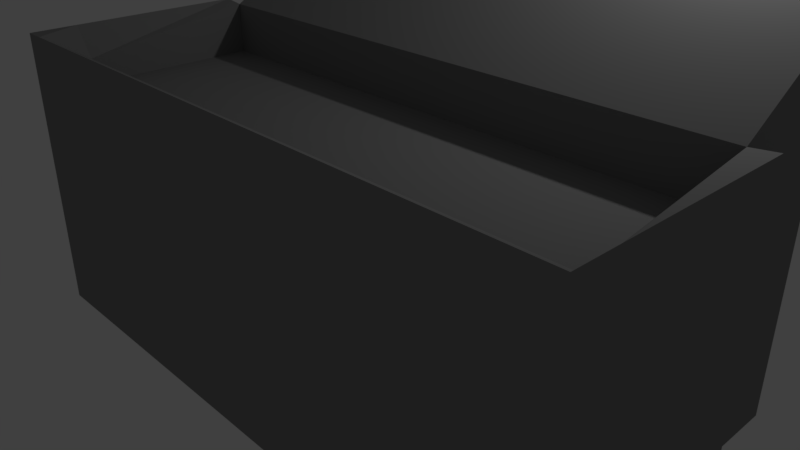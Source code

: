 # Source: Reol.blend  (saved by Blender 2.79.0; exported with 4.5.12 LTS)
import bpy
from mathutils import Matrix  # noqa: F401  (used for matrix-valued properties, if any)

bpy.ops.wm.read_factory_settings(use_empty=True)
scene = bpy.context.scene
scene.name = 'Scene'

# ---- collections
col_collection_1 = bpy.data.collections.new('Collection 1'); scene.collection.children.link(col_collection_1)

# ---- materials (node trees are filled in below, after node groups)
mat_material = bpy.data.materials.new('Material')
mat_material.alpha_threshold = 0.0
mat_material.use_transparent_shadow = False
mat_material.diffuse_color = (0.2564, 0.2564, 0.2564, 1.0)
mat_material.roughness = 0.5
mat_material.line_color = (0.0, 0.0, 0.0, 1.0)

# ---- material node trees

# ---- world
world_world = bpy.data.worlds.new('World'); scene.world = world_world
world_world.color = (0.05088, 0.05088, 0.05088)
world_world.use_sun_shadow = False
world_world.sun_shadow_jitter_overblur = 0.0
world_world.cycles.sampling_method = 'MANUAL'

# ---- cameras
cam_camera = bpy.data.cameras.new('Camera')
cam_camera.clip_end = 100.0
cam_camera.lens = 35.0
cam_camera.sensor_width = 32.0
cam_camera.sensor_height = 18.0
cam_camera.ortho_scale = 7.314
cam_camera.dof.focus_distance = 0.0
cam_camera.dof.aperture_fstop = 128.0

# ---- lights
light_lamp = bpy.data.lights.new('Lamp', 'POINT')
light_lamp.transmission_factor = 0.0
light_lamp.cutoff_distance = 30.0
light_lamp.energy = 100.0
light_lamp.shadow_buffer_clip_start = 1.001
light_lamp.shadow_soft_size = 0.1
light_lamp.shadow_maximum_resolution = 0.006
light_lamp.use_absolute_resolution = True

# ---- meshes
me_cube = bpy.data.meshes.new('Cube')
me_cube.from_pydata([(5.062, 0.2523, 0.2116), (5.062, -1.0, 0.2116), (-1.0, -1.0, 0.2116), (-1.0, 0.2523, 0.2116), (5.062, 0.2523, 3.941), (5.062, -1.0, 3.178), (-1.0, -1.0, 3.178), (-1.0, 0.2523, 3.941), (5.062, -2.816, 0.2116), (-1.0, -2.816, 0.2116), (5.062, -2.816, 2.898), (-1.0, -2.816, 2.898), (5.062, -3.303, 0.2116), (-1.0, -3.303, 0.2116), (5.062, -3.303, 3.204), (-1.0, -3.303, 3.204), (5.312, -1.0, 0.2116), (5.312, -1.0, 3.204), (5.312, -2.816, 0.2116), (5.312, -2.816, 3.204), (5.312, -3.303, 0.2116), (5.312, -3.303, 3.204), (-1.22, -1.0, 0.2116), (-1.22, -1.0, 3.204), (-1.22, -2.816, 0.2116), (-1.22, -2.816, 3.204), (-1.22, -3.303, 0.2116), (-1.22, -3.303, 3.204), (5.062, -1.0, 2.64), (-1.0, -1.0, 2.64), (5.062, -2.816, 2.64), (-1.0, -2.816, 2.64)], [], [(0, 1, 2, 3), (4, 7, 6, 5), (0, 4, 5, 1), (2, 1, 8, 9), (2, 6, 7, 3), (4, 0, 3, 7), (11, 6, 23, 25), (6, 11, 31, 29), (13, 15, 27, 26), (8, 1, 16, 18), (12, 14, 15, 13), (9, 8, 12, 13), (10, 11, 15, 14), (10, 14, 21, 19), (16, 17, 19, 18), (18, 19, 21, 20), (14, 12, 20, 21), (5, 10, 19, 17), (12, 8, 18, 20), (1, 5, 17, 16), (25, 24, 26, 27), (23, 22, 24, 25), (15, 11, 25, 27), (6, 2, 22, 23), (2, 9, 24, 22), (9, 13, 26, 24), (28, 29, 31, 30), (5, 6, 29, 28), (10, 5, 28, 30), (11, 10, 30, 31)])
me_cube.materials.append(mat_material)
me_cube.use_remesh_preserve_volume = False
me_cube.use_remesh_preserve_attributes = False
me_cube.use_mirror_vertex_groups = False
me_cube.update()

# ---- objects
ob_cube = bpy.data.objects.new('Cube', me_cube)
ob_lamp = bpy.data.objects.new('Lamp', light_lamp)
ob_camera = bpy.data.objects.new('Camera', cam_camera)

# ---- transforms, parenting, visibility, modifiers, constraints
ob_cube.location = (0.0, 0.0, 0.0)
ob_cube.lock_rotations_4d = False
ob_cube.empty_display_type = 'ARROWS'
ob_cube.lineart.crease_threshold = 0.0
ob_lamp.location = (4.076, 1.005, 5.904)
ob_lamp.rotation_euler = (0.6503, 0.05522, 1.866)
ob_lamp.lock_rotations_4d = False
ob_lamp.empty_display_type = 'ARROWS'
ob_lamp.color = (0.0, 0.0, 0.0, 0.0)
ob_lamp.lineart.crease_threshold = 0.0
ob_camera.location = (7.481, -6.508, 5.344)
ob_camera.rotation_euler = (1.109, 0.0, 0.8149)
ob_camera.lock_rotations_4d = False
ob_camera.empty_display_type = 'ARROWS'
ob_camera.color = (0.0, 0.0, 0.0, 0.0)
ob_camera.display_type = 'WIRE'
ob_camera.lineart.crease_threshold = 0.0

# ---- collection membership
col_collection_1.objects.link(ob_cube)
col_collection_1.objects.link(ob_lamp)
col_collection_1.objects.link(ob_camera)

# ---- scene / render settings (as saved in the file)
scene.camera = ob_camera
scene.frame_start = 1; scene.frame_end = 250; scene.frame_set(190)
scene.render.engine = 'BLENDER_EEVEE_NEXT'
scene.render.resolution_percentage = 50
scene.render.dither_intensity = 0.0
scene.cycles.use_denoising = False
scene.cycles.samples = 128
scene.cycles.sampling_pattern = 'TABULATED_SOBOL'
scene.cycles.use_adaptive_sampling = False
scene.cycles.use_light_tree = False
scene.cycles.blur_glossy = 0.0
scene.cycles.sample_clamp_indirect = 0.0
scene.view_settings.view_transform = 'Standard'
bpy.context.view_layer.update()
